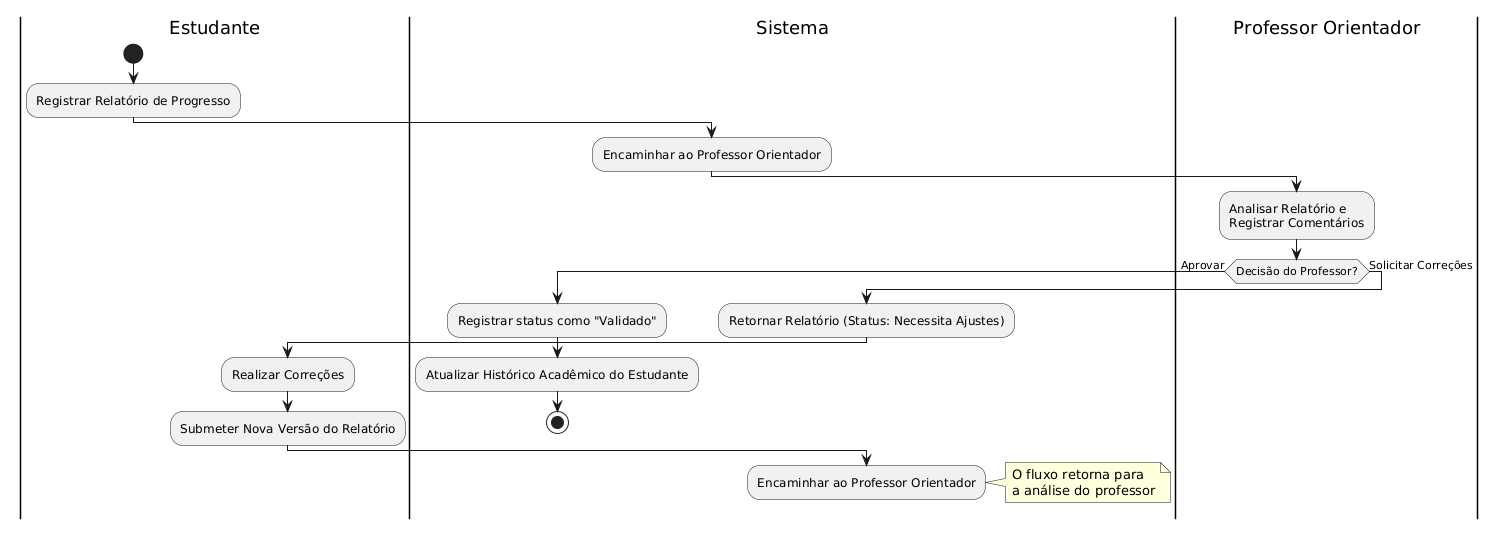

The diagram above was rendered by PlantUML. Its source (embedded in the PNG):
@startuml
|Estudante|
start
:Registrar Relatório de Progresso;

|Sistema|
:Encaminhar ao Professor Orientador;

|Professor Orientador|
:Analisar Relatório e\nRegistrar Comentários;

if (Decisão do Professor?) then (Aprovar)
  |Sistema|
  :Registrar status como "Validado";
  :Atualizar Histórico Acadêmico do Estudante;
  stop

else (Solicitar Correções)
  |Sistema|
  :Retornar Relatório (Status: Necessita Ajustes);
  
  |Estudante|
  :Realizar Correções;
  :Submeter Nova Versão do Relatório;
  
  |Sistema|
  :Encaminhar ao Professor Orientador;
  note right: O fluxo retorna para\na análise do professor
  detach
endif
@enduml